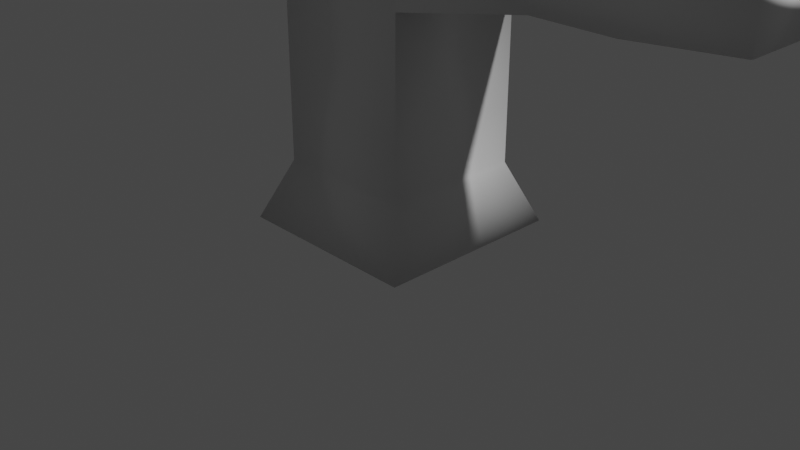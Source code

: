 # Source: anim_test.blend  (saved by Blender 2.80.74; exported with 4.5.12 LTS)
import bpy
from mathutils import Matrix  # noqa: F401  (used for matrix-valued properties, if any)

bpy.ops.wm.read_factory_settings(use_empty=True)
scene = bpy.context.scene
scene.name = 'Scene'

# ---- collections
col_collection = bpy.data.collections.new('Collection'); scene.collection.children.link(col_collection)

# ---- materials (node trees are filled in below, after node groups)
mat_material = bpy.data.materials.new('Material')
mat_material.alpha_threshold = 0.0
mat_material.use_transparent_shadow = False
mat_material.line_color = (0.0, 0.0, 0.0, 1.0)

# ---- material node trees
mat_material.use_nodes = True; mat_material.node_tree.nodes.clear()
_N = mat_material.node_tree.nodes; _L = mat_material.node_tree.links
n0 = _N.new('ShaderNodeOutputMaterial'); n0.name = 'Material Output'; n0.location = (300, 300)
n1 = _N.new('ShaderNodeBsdfPrincipled'); n1.name = 'Principled BSDF'; n1.location = (10, 300)
n1.distribution = 'GGX'
n1.subsurface_method = 'BURLEY'
n1.inputs[2].default_value = 0.4
n1.inputs[3].default_value = 1.45
n1.inputs[27].default_value = (0.0, 0.0, 0.0, 1.0)
n1.inputs[28].default_value = 1.0
_L.new(n1.outputs[0], n0.inputs[0])
n0.is_active_output = True

# ---- world
world_world = bpy.data.worlds.new('World'); scene.world = world_world
world_world.use_nodes = True; world_world.node_tree.nodes.clear()
_N = world_world.node_tree.nodes; _L = world_world.node_tree.links
n0 = _N.new('ShaderNodeOutputWorld'); n0.name = 'World Output'; n0.location = (300, 300)
n1 = _N.new('ShaderNodeBackground'); n1.name = 'Background'; n1.location = (10, 300)
n1.inputs[0].default_value = (0.05088, 0.05088, 0.05088, 1.0)
_L.new(n1.outputs[0], n0.inputs[0])
n0.is_active_output = True
world_world.color = (0.05088, 0.05088, 0.05088)
world_world.use_sun_shadow = False
world_world.sun_shadow_jitter_overblur = 0.0

# ---- cameras
cam_camera = bpy.data.cameras.new('Camera')
cam_camera.clip_end = 100.0
cam_camera.ortho_scale = 7.314

# ---- lights
light_light = bpy.data.lights.new('Light', 'POINT')
light_light.transmission_factor = 0.0
light_light.energy = 1000.0
light_light.shadow_soft_size = 0.1
light_light.shadow_maximum_resolution = 0.006
light_light.use_absolute_resolution = True

# ---- meshes
me_cube = bpy.data.meshes.new('Cube')
me_cube.from_pydata([(0.7357, 0.7357, 0.6377), (1.0, 1.0, 0.00201), (0.7357, -0.7357, 0.6377), (1.0, -1.0, 0.00201), (-0.7357, 0.7357, 0.6377), (-1.0, 1.0, 0.00201), (-0.7357, -0.7357, 0.6377), (-1.0, -1.0, 0.00201), (0.7357, -0.7357, 1.247), (-0.7357, -0.7357, 1.247), (0.7357, 0.7357, 1.247), (-0.7357, 0.7357, 1.247), (0.7357, -0.7357, 2.421), (-0.7357, -0.7357, 2.421), (0.7357, 0.7357, 2.421), (-0.7357, 0.7357, 2.421), (0.7357, -0.7357, 3.506), (-0.7357, -0.7357, 3.506), (0.7357, 0.7357, 3.506), (-0.7357, 0.7357, 3.506), (0.6075, -0.6075, 4.227), (-0.6075, -0.6075, 4.227), (0.6075, 0.6075, 4.227), (-0.6075, 0.6075, 4.227), (1.963, 0.4906, 2.602), (1.963, -0.4906, 2.602), (1.963, 0.4906, 3.325), (1.963, -0.4906, 3.325), (2.8, 0.4906, 2.602), (2.8, -0.4906, 2.602), (2.8, 0.4906, 3.325), (2.8, -0.4906, 3.325), (3.826, 0.4034, 2.666), (3.826, -0.4034, 2.666), (3.826, 0.4034, 3.261), (3.826, -0.4034, 3.261)], [], [(4, 6, 9, 11), (3, 2, 6, 7), (7, 6, 4, 5), (5, 1, 3, 7), (1, 0, 2, 3), (5, 4, 0, 1), (11, 9, 13, 15), (2, 0, 10, 8), (0, 4, 11, 10), (6, 2, 8, 9), (15, 13, 17, 19), (9, 8, 12, 13), (10, 11, 15, 14), (8, 10, 14, 12), (18, 19, 23, 22), (13, 12, 16, 17), (14, 15, 19, 18), (18, 16, 27, 26), (22, 23, 21, 20), (16, 18, 22, 20), (19, 17, 21, 23), (17, 16, 20, 21), (24, 26, 30, 28), (16, 12, 25, 27), (12, 14, 24, 25), (14, 18, 26, 24), (31, 29, 33, 35), (26, 27, 31, 30), (27, 25, 29, 31), (25, 24, 28, 29), (33, 32, 34, 35), (29, 28, 32, 33), (28, 30, 34, 32), (30, 31, 35, 34)])
me_cube.polygons.foreach_set('use_smooth', [True] * 34)
_uv = me_cube.uv_layers.new(name='UVMap')
_uv.uv.foreach_set('vector', [0.625, 0.75, 0.625, 0.5, 0.625, 0.5, 0.625, 0.75, 0.375, 0.25, 0.625, 0.25, 0.625, 0.5, 0.375, 0.5, 0.375, 0.5, 0.625, 0.5, 0.625, 0.75, 0.375, 0.75, 0.375, 0.75, 0.625, 0.75, 0.625, 1.0, 0.375, 1.0, 0.125, 0.5, 0.375, 0.5, 0.375, 0.75, 0.125, 0.75, 0.625, 0.5, 0.875, 0.5, 0.875, 0.75, 0.625, 0.75, 0.625, 0.75, 0.625, 0.5, 0.625, 0.5, 0.625, 0.75, 0.375, 0.75, 0.375, 0.5, 0.375, 0.5, 0.375, 0.75, 0.875, 0.75, 0.875, 0.5, 0.875, 0.5, 0.875, 0.75, 0.625, 0.5, 0.625, 0.25, 0.625, 0.25, 0.625, 0.5, 0.625, 0.75, 0.625, 0.5, 0.625, 0.5, 0.625, 0.75, 0.625, 0.5, 0.625, 0.25, 0.625, 0.25, 0.625, 0.5, 0.875, 0.75, 0.875, 0.5, 0.875, 0.5, 0.875, 0.75, 0.375, 0.75, 0.375, 0.5, 0.375, 0.5, 0.375, 0.75, 0.875, 0.75, 0.875, 0.5, 0.875, 0.5, 0.875, 0.75, 0.625, 0.5, 0.625, 0.25, 0.625, 0.25, 0.625, 0.5, 0.875, 0.75, 0.875, 0.5, 0.875, 0.5, 0.875, 0.75, 0.375, 0.5, 0.375, 0.75, 0.375, 0.75, 0.375, 0.5, 0.375, 0.0, 0.625, 0.0, 0.625, 0.25, 0.375, 0.25, 0.375, 0.75, 0.375, 0.5, 0.375, 0.5, 0.375, 0.75, 0.625, 0.75, 0.625, 0.5, 0.625, 0.5, 0.625, 0.75, 0.625, 0.5, 0.625, 0.25, 0.625, 0.25, 0.625, 0.5, 0.875, 0.75, 0.875, 0.75, 0.875, 0.75, 0.875, 0.75, 0.625, 0.25, 0.625, 0.25, 0.625, 0.25, 0.625, 0.25, 0.375, 0.75, 0.375, 0.5, 0.375, 0.5, 0.375, 0.75, 0.875, 0.75, 0.875, 0.75, 0.875, 0.75, 0.875, 0.75, 0.625, 0.25, 0.625, 0.25, 0.625, 0.25, 0.625, 0.25, 0.375, 0.5, 0.375, 0.75, 0.375, 0.75, 0.375, 0.5, 0.625, 0.25, 0.625, 0.25, 0.625, 0.25, 0.625, 0.25, 0.375, 0.75, 0.375, 0.5, 0.375, 0.5, 0.375, 0.75, 0.375, 0.75, 0.375, 0.5, 0.375, 0.5, 0.375, 0.75, 0.375, 0.75, 0.375, 0.5, 0.375, 0.5, 0.375, 0.75, 0.875, 0.75, 0.875, 0.75, 0.875, 0.75, 0.875, 0.75, 0.375, 0.5, 0.375, 0.75, 0.375, 0.75, 0.375, 0.5])
me_cube.materials.append(mat_material)
me_cube.use_remesh_preserve_volume = False
me_cube.use_remesh_preserve_attributes = False
me_cube.use_mirror_vertex_groups = False
me_cube.update()
arm_armature = bpy.data.armatures.new('Armature')  # bones are not reproduced

# ---- objects
ob_cube = bpy.data.objects.new('Cube', me_cube)
ob_light = bpy.data.objects.new('Light', light_light)
ob_camera = bpy.data.objects.new('Camera', cam_camera)
ob_armature = bpy.data.objects.new('Armature', arm_armature)

# ---- transforms, parenting, visibility, modifiers, constraints
ob_cube.parent = ob_armature
ob_cube.location = (0.0, 0.0, 0.0)
ob_cube.lock_rotations_4d = False
ob_cube.empty_display_type = 'ARROWS'
ob_cube.lineart.crease_threshold = 0.0
_vg = ob_cube.vertex_groups.new(name='Bone')
for _i, _w in zip([0, 1, 2, 3, 4, 5, 6, 7, 8, 9, 10, 11, 12, 13, 14, 15], [0.9537, 0.978, 0.9533, 0.9772, 0.9551, 0.978, 0.9552, 0.9786, 0.8509, 0.8576, 0.8521, 0.8577, 0.07267, 0.122, 0.0819, 0.1226]): _vg.add([_i], _w, 'REPLACE')
_vg = ob_cube.vertex_groups.new(name='Bone.001')
for _i, _w in zip([4, 6, 9, 11, 12, 13, 14, 15, 17, 19, 21, 23], [0.04492, 0.04484, 0.1424, 0.1423, 0.01867, 0.6831, 0.0281, 0.6837, 0.1249, 0.1216, 0.02136, 0.01722]): _vg.add([_i], _w, 'REPLACE')
_vg = ob_cube.vertex_groups.new(name='Bone.002')
for _i, _w in zip([12, 13, 14, 15, 16, 17, 18, 19, 20, 21, 22, 23, 27], [0.06129, 0.1253, 0.005737, 0.1189, 0.764, 0.873, 0.2343, 0.817, 0.9393, 0.9786, 0.8099, 0.9577, 0.03472]): _vg.add([_i], _w, 'REPLACE')
_vg = ob_cube.vertex_groups.new(name='Bone.003')
for _i, _w in zip([0, 2, 8, 10, 12, 13, 14, 15, 16, 17, 18, 19, 20, 22, 23, 24, 25, 26], [0.04628, 0.04672, 0.1491, 0.1479, 0.7884, 0.06961, 0.8181, 0.07479, 0.1386, 0.002016, 0.6676, 0.06147, 0.05712, 0.1831, 0.02512, 0.05991, 0.0278, 0.05817]): _vg.add([_i], _w, 'REPLACE')
_vg = ob_cube.vertex_groups.new(name='Bone.004')
for _i, _w in zip([12, 14, 16, 18, 20, 22, 24, 25, 26, 27, 28, 29, 30, 31, 32, 33, 34, 35], [0.05894, 0.06615, 0.09739, 0.09817, 0.003623, 0.007025, 0.9401, 0.9722, 0.9418, 0.9653, 0.9048, 0.9586, 0.9045, 0.9546, 0.1057, 0.09207, 0.1159, 0.08857]): _vg.add([_i], _w, 'REPLACE')
_vg = ob_cube.vertex_groups.new(name='Bone.005')
for _i, _w in zip([28, 29, 30, 31, 32, 33, 34, 35], [0.09517, 0.04142, 0.09549, 0.04542, 0.8943, 0.9079, 0.8841, 0.9114]): _vg.add([_i], _w, 'REPLACE')
_m = ob_cube.modifiers.new('Armature', 'ARMATURE')
_m.object = ob_armature
ob_light.location = (4.076, 1.005, 5.904)
ob_light.rotation_euler = (0.6503, 0.05522, 1.866)
ob_light.lock_rotations_4d = False
ob_light.empty_display_type = 'ARROWS'
ob_light.color = (0.0, 0.0, 0.0, 0.0)
ob_light.lineart.crease_threshold = 0.0
ob_camera.location = (7.359, -6.926, 4.958)
ob_camera.rotation_euler = (1.109, 0.0, 0.8149)
ob_camera.lock_rotations_4d = False
ob_camera.empty_display_type = 'ARROWS'
ob_camera.color = (0.0, 0.0, 0.0, 0.0)
ob_camera.display_type = 'WIRE'
ob_camera.lineart.crease_threshold = 0.0
ob_armature.location = (0.0, 0.0, 0.0)
ob_armature.show_in_front = True
ob_armature.lineart.crease_threshold = 0.0

# ---- collection membership
col_collection.objects.link(ob_cube)
col_collection.objects.link(ob_light)
col_collection.objects.link(ob_camera)
col_collection.objects.link(ob_armature)

# ---- scene / render settings (as saved in the file)
scene.camera = ob_camera
scene.frame_start = 1; scene.frame_end = 30; scene.frame_set(30)
scene.render.engine = 'BLENDER_EEVEE_NEXT'
scene.cycles.use_denoising = False
scene.cycles.samples = 128
scene.cycles.sampling_pattern = 'TABULATED_SOBOL'
scene.cycles.use_adaptive_sampling = False
scene.cycles.use_light_tree = False
scene.view_settings.view_transform = 'Filmic'
bpy.context.view_layer.update()

